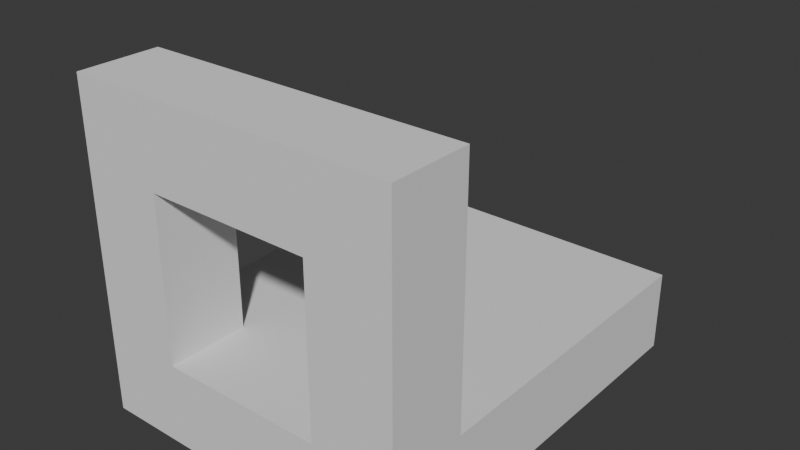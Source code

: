 # Source: Sight.blend  (saved by Blender 4.4.32; exported with 4.5.12 LTS)
import bpy
from mathutils import Matrix  # noqa: F401  (used for matrix-valued properties, if any)

bpy.ops.wm.read_factory_settings(use_empty=True)
scene = bpy.context.scene
scene.name = 'Scene'

# ---- collections
col_collection = bpy.data.collections.new('Collection'); scene.collection.children.link(col_collection)

# ---- world
world_world = bpy.data.worlds.new('World'); scene.world = world_world
world_world.use_nodes = True; world_world.node_tree.nodes.clear()
_N = world_world.node_tree.nodes; _L = world_world.node_tree.links
n0 = _N.new('ShaderNodeOutputWorld'); n0.name = 'World Output'; n0.location = (300, 300)
n1 = _N.new('ShaderNodeBackground'); n1.name = 'Background'; n1.location = (10, 300)
n1.inputs[0].default_value = (0.05088, 0.05088, 0.05088, 1.0)
_L.new(n1.outputs[0], n0.inputs[0])
n0.is_active_output = True
world_world.color = (0.05088, 0.05088, 0.05088)
world_world.sun_shadow_jitter_overblur = 0.0

# ---- meshes
me_cube_003 = bpy.data.meshes.new('Cube.003')
me_cube_003.from_pydata([(0.0, -0.025, 0.0), (0.0, -0.025, 0.05), (0.0, 0.025, 0.05), (0.05, -0.025, 0.0), (0.05, -0.025, 0.05), (0.05, 0.025, 0.05), (0.1, 0.025, 0.05), (0.1, 0.025, 0.0), (0.1, -0.025, 0.0), (0.1, -0.025, 0.05), (0.05, 0.025, 0.1), (0.05, -0.025, 0.1), (0.1, 0.025, 0.1), (0.1, -0.025, 0.1), (0.05, 0.025, 0.15), (0.05, -0.025, 0.15), (0.1, 0.025, 0.15), (0.1, -0.025, 0.15), (0.05, 0.025, 0.2), (0.05, -0.025, 0.2), (0.1, 0.025, 0.2), (0.1, -0.025, 0.2), (0.0, 0.025, 0.15), (0.0, -0.025, 0.15), (0.0, 0.025, 0.2), (0.0, -0.025, 0.2), (0.0, 0.225, 0.05), (0.0, 0.225, 0.0), (0.05, 0.225, 0.0), (0.05, 0.225, 0.05), (0.1, 0.225, 0.05), (0.1, 0.225, 0.0), (0.0, 0.025, 1.863e-09), (0.05, 0.025, 1.863e-09)], [], [(7, 6, 9, 8), (4, 3, 8, 9), (5, 2, 1, 4), (9, 6, 12, 13), (11, 13, 17, 15), (5, 4, 11, 10), (6, 5, 10, 12), (4, 9, 13, 11), (16, 14, 18, 20), (10, 11, 15, 14), (12, 10, 14, 16), (13, 12, 16, 17), (18, 19, 21, 20), (17, 16, 20, 21), (15, 17, 21, 19), (18, 14, 22, 24), (22, 23, 25, 24), (19, 18, 24, 25), (15, 19, 25, 23), (14, 15, 23, 22), (27, 26, 29, 28), (28, 29, 30, 31), (2, 5, 29, 26), (6, 7, 31, 30), (5, 6, 30, 29), (7, 33, 28, 31), (32, 33, 3, 0), (3, 33, 7, 8), (33, 32, 27, 28), (4, 1, 0, 3)])
_uv = me_cube_003.uv_layers.new(name='UVMap')
_uv.uv.foreach_set('vector', [0.375, 0.5, 0.625, 0.5, 0.625, 0.75, 0.375, 0.75, 0.625, 0.75, 0.375, 0.75, 0.375, 0.75, 0.625, 0.75, 0.625, 0.5, 0.875, 0.5, 0.875, 0.75, 0.625, 0.75, 0.625, 0.75, 0.625, 0.5, 0.625, 0.5, 0.625, 0.75, 0.625, 0.75, 0.625, 0.75, 0.625, 0.75, 0.625, 0.75, 0.625, 0.5, 0.625, 0.75, 0.625, 0.75, 0.625, 0.5, 0.625, 0.5, 0.625, 0.5, 0.625, 0.5, 0.625, 0.5, 0.625, 0.75, 0.625, 0.75, 0.625, 0.75, 0.625, 0.75, 0.625, 0.5, 0.625, 0.5, 0.625, 0.5, 0.625, 0.5, 0.625, 0.5, 0.625, 0.75, 0.625, 0.75, 0.625, 0.5, 0.625, 0.5, 0.625, 0.5, 0.625, 0.5, 0.625, 0.5, 0.625, 0.75, 0.625, 0.5, 0.625, 0.5, 0.625, 0.75, 0.625, 0.5, 0.625, 0.75, 0.625, 0.75, 0.625, 0.5, 0.625, 0.75, 0.625, 0.5, 0.625, 0.5, 0.625, 0.75, 0.625, 0.75, 0.625, 0.75, 0.625, 0.75, 0.625, 0.75, 0.625, 0.5, 0.625, 0.5, 0.625, 0.5, 0.625, 0.5, 0.625, 0.5, 0.625, 0.75, 0.625, 0.75, 0.625, 0.5, 0.625, 0.75, 0.625, 0.5, 0.625, 0.5, 0.625, 0.75, 0.625, 0.75, 0.625, 0.75, 0.625, 0.75, 0.625, 0.75, 0.625, 0.5, 0.625, 0.75, 0.625, 0.75, 0.625, 0.5, 0.375, 0.25, 0.625, 0.25, 0.625, 0.5, 0.375, 0.5, 0.375, 0.5, 0.625, 0.5, 0.625, 0.5, 0.375, 0.5, 0.875, 0.5, 0.625, 0.5, 0.625, 0.5, 0.875, 0.5, 0.625, 0.5, 0.375, 0.5, 0.375, 0.5, 0.625, 0.5, 0.625, 0.5, 0.625, 0.5, 0.625, 0.5, 0.625, 0.5, 0.375, 0.5, 0.375, 0.5, 0.375, 0.5, 0.375, 0.5, 0.125, 0.5, 0.375, 0.5, 0.375, 0.75, 0.125, 0.75, 0.375, 0.75, 0.375, 0.5, 0.375, 0.5, 0.375, 0.75, 0.375, 0.5, 0.125, 0.5, 0.125, 0.5, 0.375, 0.5, 0.625, 0.75, 0.875, 0.75, 0.125, 0.75, 0.375, 0.75])
me_cube_003.update()

# ---- objects
ob_cube = bpy.data.objects.new('Cube', me_cube_003)

# ---- transforms, parenting, visibility, modifiers, constraints
ob_cube.location = (0.0, 0.0, 0.0)
_m = ob_cube.modifiers.new('Mirror', 'MIRROR')
_m.use_clip = True

# ---- collection membership
col_collection.objects.link(ob_cube)

# ---- scene / render settings (as saved in the file)
scene.frame_start = 1; scene.frame_end = 250; scene.frame_set(1)
scene.render.engine = 'BLENDER_EEVEE_NEXT'
bpy.context.view_layer.update()

# ---- added for rendering (the .blend has no active camera and no usable light): camera, sun
cam_auto = bpy.data.cameras.new('AutoCamera')
cam_auto.lens = 50.0
cam_auto.sensor_width = 36.0
cam_auto.clip_end = 1000.0
ob_auto_camera = bpy.data.objects.new('AutoCamera', cam_auto)
scene.collection.objects.link(ob_auto_camera)
ob_auto_camera.location = (0.349265, -0.319118, 0.379412)
ob_auto_camera.rotation_euler = (1.09748, -7.21219e-08, 0.694738)
scene.camera = ob_auto_camera
light_auto_sun = bpy.data.lights.new('AutoSun', 'SUN')
light_auto_sun.energy = 3.0
light_auto_sun.angle = 0.0523599
ob_auto_sun = bpy.data.objects.new('AutoSun', light_auto_sun)
scene.collection.objects.link(ob_auto_sun)
ob_auto_sun.rotation_euler = (0.872665, 0.174533, 0.523599)
bpy.context.view_layer.update()
